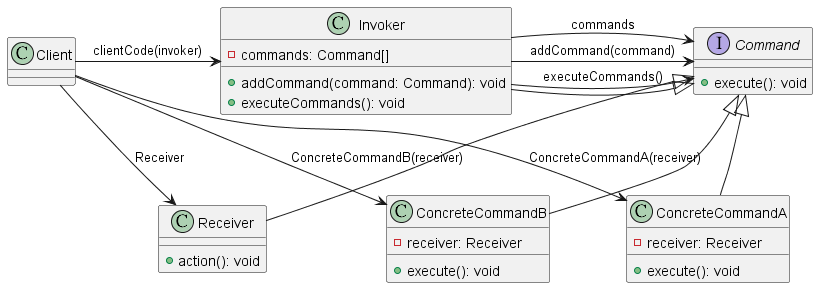

The diagram above was rendered by PlantUML. Its source (embedded in the PNG):
@startuml CommandClass

interface Command {
  + execute(): void
}

class Receiver {
  + action(): void
}

class ConcreteCommandA {
  - receiver: Receiver
  + execute(): void
}

class ConcreteCommandB {
  - receiver: Receiver
  + execute(): void
}

class Invoker {
  - commands: Command[]
  + addCommand(command: Command): void
  + executeCommands(): void
}

Client -> Invoker: clientCode(invoker)
Client -> Receiver: Receiver
Client -> ConcreteCommandA: ConcreteCommandA(receiver)
Client -> ConcreteCommandB: ConcreteCommandB(receiver)
Invoker --> Command: commands
Invoker -> Command: addCommand(command)
Invoker -> Command: executeCommands()
Command <|-- ConcreteCommandA
Command <|-- ConcreteCommandB
Command <|-- Invoker
Command <|-- Receiver

@enduml